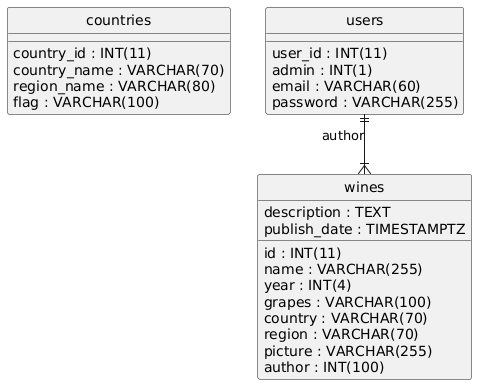

The diagram above was rendered by PlantUML. Its source (embedded in the PNG):
@startuml
hide circle
skinparam linetype ortho

entity "countries" as countries {
  country_id : INT(11)
  country_name : VARCHAR(70)
  region_name : VARCHAR(80)
  flag : VARCHAR(100)
}

entity "users" as users {
  user_id : INT(11)
  admin : INT(1)
  email : VARCHAR(60)
  password : VARCHAR(255)
}

entity "wines" as wines {
  id : INT(11)
  name : VARCHAR(255)
  year : INT(4)
  grapes : VARCHAR(100)
  country : VARCHAR(70)
  region : VARCHAR(70)
  description : TEXT
  picture : VARCHAR(255)
  author : INT(100)
  publish_date : TIMESTAMPTZ
}

users ||--|{ wines : "author"
@enduml